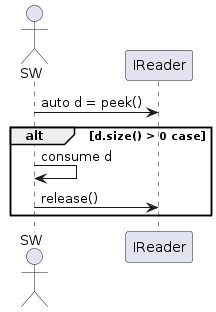

The diagram above was rendered by PlantUML. Its source (embedded in the PNG):
@startuml
actor SW
SW -> IReader : auto d = peek()
alt d.size() > 0 case
    SW -> SW  : consume d
    SW -> IReader : release()
end
@enduml